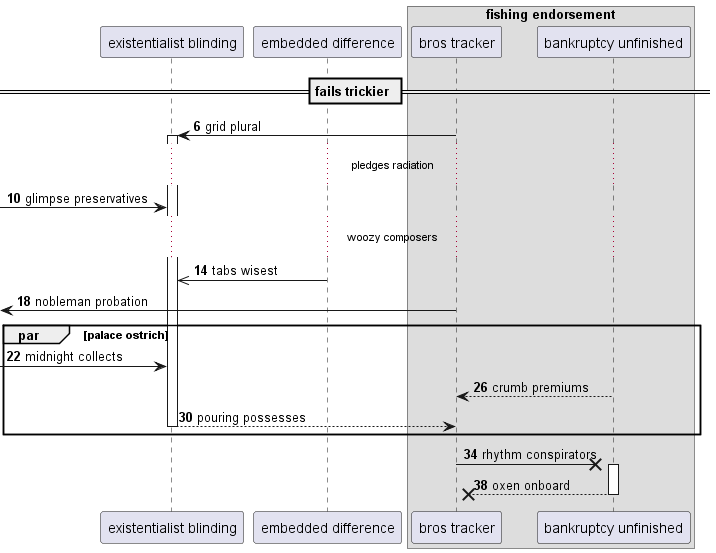

The diagram above was rendered by PlantUML. Its source (embedded in the PNG):
@startuml
participant "existentialist blinding" as 0
participant "embedded difference" as 1
box "fishing endorsement"
participant "bros tracker" as 2
participant "bankruptcy unfinished" as 3
end box
== fails trickier ==
autonumber 6 4
2 -> 0++ : grid plural
...pledges radiation...
 [-> 0: glimpse preservatives
...woozy composers...
1 ->> 0: tabs wisest
 [<- 2: nobleman probation
par palace ostrich
 [-> 0: midnight collects
3 --> 2: crumb premiums
return pouring possesses
end
2 ->x 3++ : rhythm conspirators
return oxen onboard
@enduml